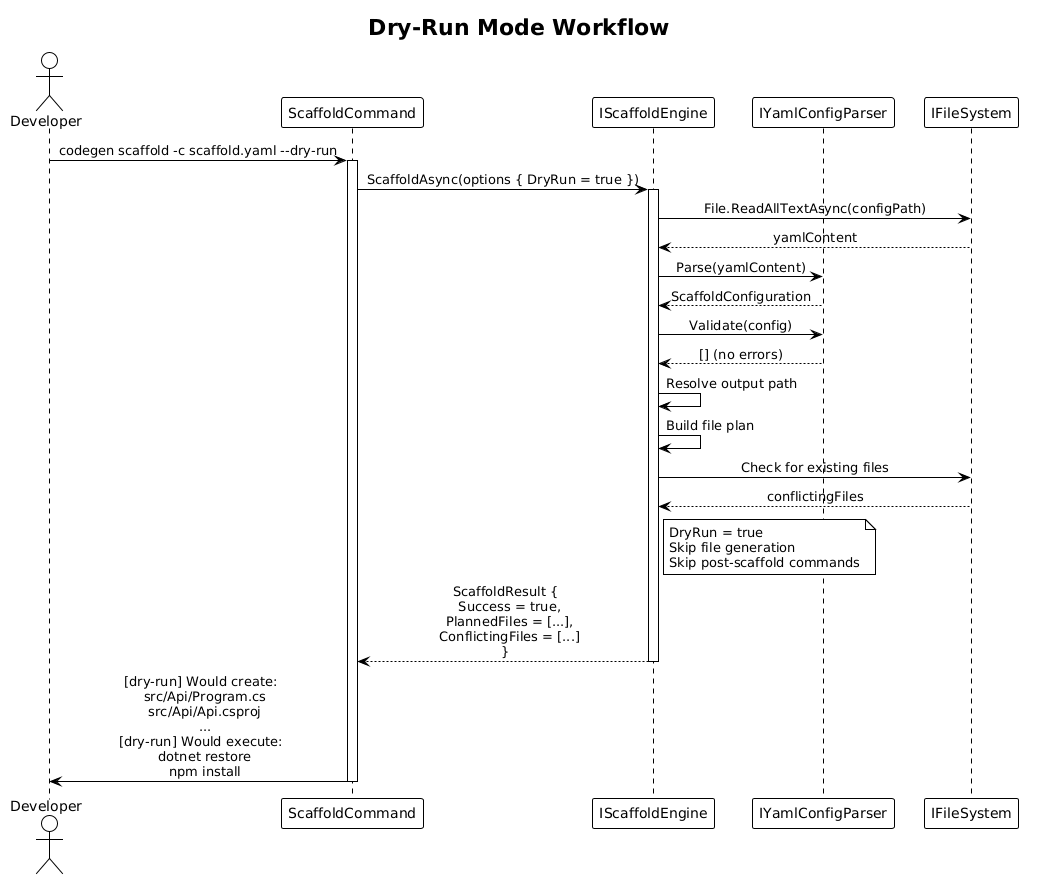

The diagram above was rendered by PlantUML. Its source (embedded in the PNG):
@startuml
!theme plain
skinparam sequenceMessageAlign center

title Dry-Run Mode Workflow

actor Developer as dev
participant "ScaffoldCommand" as cmd
participant "IScaffoldEngine" as engine
participant "IYamlConfigParser" as parser
participant "IFileSystem" as fsys

dev -> cmd : codegen scaffold -c scaffold.yaml --dry-run
activate cmd

cmd -> engine : ScaffoldAsync(options { DryRun = true })
activate engine

engine -> fsys : File.ReadAllTextAsync(configPath)
fsys --> engine : yamlContent

engine -> parser : Parse(yamlContent)
parser --> engine : ScaffoldConfiguration

engine -> parser : Validate(config)
parser --> engine : [] (no errors)

engine -> engine : Resolve output path

engine -> engine : Build file plan

engine -> fsys : Check for existing files
fsys --> engine : conflictingFiles

note right of engine
  DryRun = true
  Skip file generation
  Skip post-scaffold commands
end note

engine --> cmd : ScaffoldResult {\n  Success = true,\n  PlannedFiles = [...],\n  ConflictingFiles = [...]\n}
deactivate engine

cmd -> dev : [dry-run] Would create:\n  src/Api/Program.cs\n  src/Api/Api.csproj\n  ...\n[dry-run] Would execute:\n  dotnet restore\n  npm install
deactivate cmd
@enduml